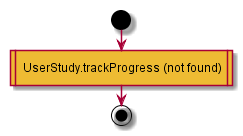

The diagram above was rendered by PlantUML. Its source (embedded in the PNG):
@startuml
start
#eebb33: UserStudy.trackProgress (not found)|
end
@enduml